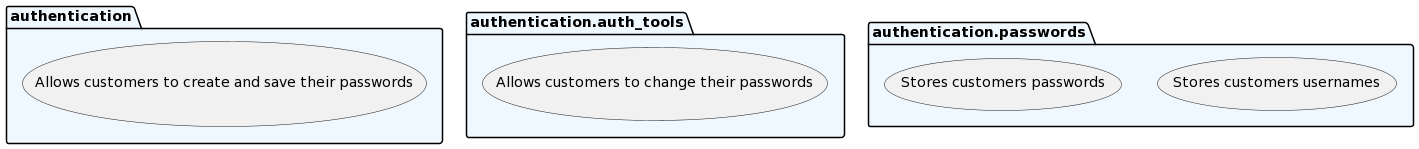

The diagram above was rendered by PlantUML. Its source (embedded in the PNG):
@startuml
set namespaceSeparator none
package "authentication" as authentication #aliceblue {
    usecase "Allows customers to create and save their passwords" as create_account
}
package "authentication.auth_tools" as authentication.auth_tools #aliceblue {
    usecase "Allows customers to change their passwords" as change_password
}
package "authentication.passwords" as authentication.passwords #aliceblue {
    usecase "Stores customers usernames" as store_username
    usecase "Stores customers passwords" as store_passwords
}
@enduml